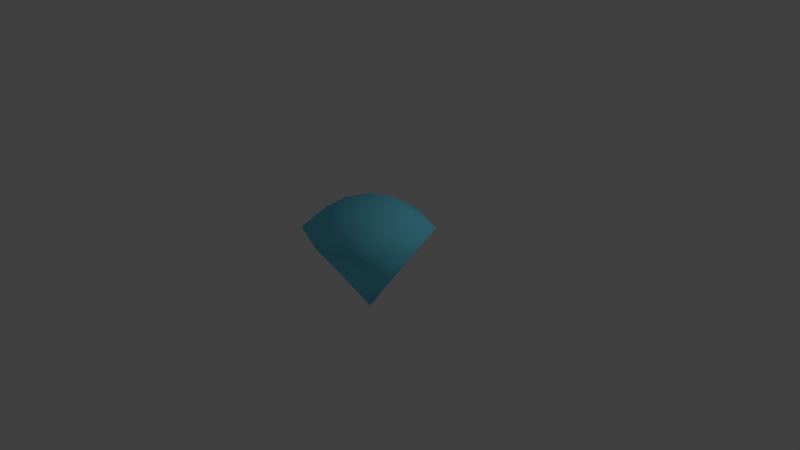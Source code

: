 # Source: diamond2.blend  (saved by Blender 2.79.0; exported with 4.5.12 LTS)
import bpy
from mathutils import Matrix  # noqa: F401  (used for matrix-valued properties, if any)

bpy.ops.wm.read_factory_settings(use_empty=True)
scene = bpy.context.scene
scene.name = 'Scene'

# ---- collections
col_collection_1 = bpy.data.collections.new('Collection 1'); scene.collection.children.link(col_collection_1)

# ---- materials (node trees are filled in below, after node groups)
mat_diamond_blue = bpy.data.materials.new('Diamond blue')
mat_diamond_blue.alpha_threshold = 0.0
mat_diamond_blue.roughness = 0.5

# ---- material node trees
mat_diamond_blue.use_nodes = True; mat_diamond_blue.node_tree.nodes.clear()
_N = mat_diamond_blue.node_tree.nodes; _L = mat_diamond_blue.node_tree.links
n0 = _N.new('ShaderNodeOutputMaterial'); n0.name = 'Material Output'; n0.location = (300, 300)
n1 = _N.new('ShaderNodeBsdfDiffuse'); n1.name = 'Diffuse BSDF'; n1.location = (10, 300)
n1.inputs[0].default_value = (0.1734, 0.757, 1.0, 1.0)
_L.new(n1.outputs[0], n0.inputs[0])
n0.is_active_output = True

# ---- world
world_world = bpy.data.worlds.new('World'); scene.world = world_world
world_world.color = (0.05088, 0.05088, 0.05088)
world_world.use_sun_shadow = False
world_world.sun_shadow_jitter_overblur = 0.0
world_world.cycles.sampling_method = 'MANUAL'

# ---- cameras
cam_camera = bpy.data.cameras.new('Camera')
cam_camera.clip_end = 100.0
cam_camera.lens = 35.0
cam_camera.sensor_width = 32.0
cam_camera.sensor_height = 18.0
cam_camera.ortho_scale = 7.314
cam_camera.dof.focus_distance = 0.0

# ---- lights
light_lamp = bpy.data.lights.new('Lamp', 'POINT')
light_lamp.transmission_factor = 0.0
light_lamp.cutoff_distance = 30.0
light_lamp.energy = 100.0
light_lamp.shadow_buffer_clip_start = 1.001
light_lamp.shadow_soft_size = 0.1
light_lamp.shadow_maximum_resolution = 0.006
light_lamp.use_absolute_resolution = True

# ---- meshes
me_plane = bpy.data.meshes.new('Plane')
me_plane.from_pydata([(-3.552e-07, 0.0, -2.288), (-5.248e-08, 0.981, 0.1683), (-0.6937, 0.6937, 0.1683), (-0.981, -4.267e-08, 0.1683), (-0.6937, -0.6937, 0.1683), (3.328e-08, -0.981, 0.1683), (0.6937, -0.6937, 0.1683), (0.981, 1.191e-08, 0.1683), (0.6937, 0.6937, 0.1683), (-0.3536, 0.3536, 0.7608), (-5.325e-08, 0.5, 0.7608), (-0.3468, 0.8373, 0.1683), (-0.5, -2.186e-08, 0.7608), (-0.8373, 0.3468, 0.1683), (-0.3536, -0.3536, 0.7608), (-0.8373, -0.3468, 0.1683), (-9.536e-09, -0.5, 0.7608), (-0.3468, -0.8373, 0.1683), (0.3536, -0.3536, 0.7608), (0.3468, -0.8373, 0.1683), (0.5, 5.962e-09, 0.7608), (0.8373, -0.3468, 0.1683), (0.3536, 0.3536, 0.7608), (0.8373, 0.3468, 0.1683), (0.3468, 0.8373, 0.1683), (-2.108e-07, 0.57, -0.834), (-0.4031, 0.4031, -0.834), (-0.57, -2.417e-08, -0.834), (-0.4031, -0.4031, -0.834), (-1.61e-07, -0.57, -0.834), (0.4031, -0.4031, -0.834), (0.57, 7.542e-09, -0.834), (0.4031, 0.4031, -0.834)], [], [(1, 25, 11), (2, 26, 13), (3, 27, 15), (4, 28, 17), (5, 29, 19), (6, 30, 21), (9, 12, 14, 16, 18, 20, 22, 10), (7, 31, 23), (8, 32, 24), (24, 25, 1), (24, 32, 25), (32, 0, 25), (10, 24, 1), (10, 22, 24), (22, 8, 24), (23, 32, 8), (23, 31, 32), (31, 0, 32), (22, 23, 8), (22, 20, 23), (20, 7, 23), (21, 31, 7), (21, 30, 31), (30, 0, 31), (20, 21, 7), (20, 18, 21), (18, 6, 21), (19, 30, 6), (19, 29, 30), (29, 0, 30), (18, 19, 6), (18, 16, 19), (16, 5, 19), (17, 29, 5), (17, 28, 29), (28, 0, 29), (16, 17, 5), (16, 14, 17), (14, 4, 17), (15, 28, 4), (15, 27, 28), (27, 0, 28), (14, 15, 4), (14, 12, 15), (12, 3, 15), (13, 27, 3), (13, 26, 27), (26, 0, 27), (12, 13, 3), (12, 9, 13), (9, 2, 13), (11, 26, 2), (11, 25, 26), (25, 0, 26), (9, 11, 2), (9, 10, 11), (10, 1, 11)])
me_plane.materials.append(mat_diamond_blue)
me_plane.use_remesh_preserve_volume = False
me_plane.use_remesh_preserve_attributes = False
me_plane.use_mirror_vertex_groups = False
me_plane.update()
me_plane.normals_split_custom_set([tuple(v) for v in zip(*[iter([3.245e-05, 0.9885, 0.1515, -1.395e-05, 0.9272, -0.3745, -0.3789, 0.9147, 0.1402, -0.6989, 0.699, 0.1515, -0.6556, 0.6556, -0.3745, -0.9147, 0.3789, 0.1402, -0.9885, 3.198e-05, 0.1515, -0.9272, -1.428e-05, -0.3745, -0.9147, -0.3789, 0.1402, -0.699, -0.6989, 0.1515, -0.6556, -0.6556, -0.3745, -0.3789, -0.9147, 0.1402, -3.222e-05, -0.9885, 0.1515, 1.401e-05, -0.9272, -0.3745, 0.3789, -0.9147, 0.1402, 0.6989, -0.699, 0.1515, 0.6556, -0.6556, -0.3745, 0.9147, -0.3789, 0.1402, -0.464, 0.464, 0.7546, -0.6562, 5.396e-05, 0.7546, -0.464, -0.464, 0.7546, -5.375e-05, -0.6562, 0.7546, 0.464, -0.464, 0.7546, 0.6562, -5.394e-05, 0.7546, 0.464, 0.464, 0.7546, 5.42e-05, 0.6562, 0.7546, 0.9885, -3.248e-05, 0.1515, 0.9272, 1.371e-05, -0.3745, 0.9147, 0.3789, 0.1402, 0.699, 0.6989, 0.1515, 0.6556, 0.6556, -0.3745, 0.3789, 0.9147, 0.1402, 0.3789, 0.9147, 0.1402, 1.356e-05, 0.9272, -0.3745, -1.846e-05, 0.9885, 0.1515, 0.3789, 0.9147, 0.1402, 0.6556, 0.6556, -0.3745, 1.386e-05, 0.9272, -0.3745, 0.6556, 0.6556, -0.3746, -6.14e-05, 2.228e-05, -1.0, -7.58e-06, 0.9272, -0.3746, -1.231e-05, 0.6562, 0.7546, 0.3789, 0.9148, 0.1402, 1.338e-05, 0.9885, 0.1515, -1.4e-05, 0.6562, 0.7546, 0.464, 0.464, 0.7546, 0.3789, 0.9148, 0.1402, 0.464, 0.464, 0.7546, 0.6989, 0.6989, 0.1515, 0.3789, 0.9147, 0.1402, 0.9148, 0.3789, 0.1402, 0.6556, 0.6556, -0.3745, 0.6989, 0.699, 0.1515, 0.9147, 0.3789, 0.1402, 0.9272, 1.353e-05, -0.3745, 0.6556, 0.6556, -0.3745, 0.9272, -7.153e-06, -0.3746, 3.844e-05, -0.0001003, -1.0, 0.6556, 0.6556, -0.3746, 0.464, 0.464, 0.7546, 0.9147, 0.3789, 0.1402, 0.699, 0.6989, 0.1515, 0.464, 0.464, 0.7546, 0.6562, -1.149e-05, 0.7546, 0.9147, 0.3789, 0.1402, 0.6562, -1.144e-05, 0.7546, 0.9885, 5.372e-06, 0.1515, 0.9148, 0.3789, 0.1402, 0.9147, -0.3789, 0.1402, 0.9272, -1.347e-05, -0.3745, 0.9885, 1.863e-05, 0.1515, 0.9147, -0.3789, 0.1402, 0.6556, -0.6556, -0.3745, 0.9272, -1.356e-05, -0.3745, 0.6556, -0.6556, -0.3746, -4.375e-05, -9.804e-05, -1.0, 0.9272, 7.415e-06, -0.3746, 0.6562, 1.258e-05, 0.7546, 0.9148, -0.3789, 0.1402, 0.9885, -1.305e-05, 0.1515, 0.6562, 1.471e-05, 0.7546, 0.464, -0.464, 0.7546, 0.9147, -0.3789, 0.1402, 0.464, -0.464, 0.7546, 0.6989, -0.6989, 0.1515, 0.9147, -0.3789, 0.1402, 0.3789, -0.9148, 0.1402, 0.6556, -0.6556, -0.3745, 0.699, -0.6989, 0.1515, 0.3789, -0.9147, 0.1402, 1.396e-05, -0.9272, -0.3745, 0.6556, -0.6556, -0.3745, -7.004e-06, -0.9272, -0.3746, 5.853e-05, 2.76e-05, -1.0, 0.6556, -0.6556, -0.3746, 0.464, -0.464, 0.7546, 0.3789, -0.9147, 0.1402, 0.6989, -0.699, 0.1515, 0.464, -0.464, 0.7546, -1.07e-05, -0.6562, 0.7546, 0.3789, -0.9147, 0.1402, -1.097e-05, -0.6562, 0.7546, 5.819e-06, -0.9885, 0.1515, 0.3789, -0.9148, 0.1402, -0.3789, -0.9147, 0.1402, -1.371e-05, -0.9272, -0.3745, 1.86e-05, -0.9885, 0.1515, -0.3789, -0.9147, 0.1402, -0.6556, -0.6556, -0.3745, -1.389e-05, -0.9272, -0.3745, -0.6556, -0.6556, -0.3746, -9.806e-05, 4.387e-05, -1.0, 7.414e-06, -0.9272, -0.3746, 1.267e-05, -0.6562, 0.7546, -0.3789, -0.9148, 0.1402, -1.314e-05, -0.9885, 0.1515, 1.449e-05, -0.6562, 0.7546, -0.464, -0.464, 0.7546, -0.3789, -0.9147, 0.1402, -0.464, -0.464, 0.7546, -0.6989, -0.6989, 0.1515, -0.3789, -0.9147, 0.1402, -0.9148, -0.3789, 0.1402, -0.6556, -0.6556, -0.3745, -0.6989, -0.699, 0.1515, -0.9147, -0.3789, 0.1402, -0.9272, -1.315e-05, -0.3745, -0.6556, -0.6556, -0.3745, -0.9272, 7.212e-06, -0.3746, -3.858e-05, 0.0001003, -1.0, -0.6556, -0.6556, -0.3746, -0.464, -0.464, 0.7546, -0.9147, -0.3789, 0.1402, -0.699, -0.6989, 0.1515, -0.464, -0.464, 0.7546, -0.6562, 1.074e-05, 0.7546, -0.9148, -0.3789, 0.1402, -0.6562, 1.159e-05, 0.7546, -0.9885, -5.32e-06, 0.1515, -0.9148, -0.3789, 0.1402, -0.9147, 0.3789, 0.1402, -0.9272, 1.404e-05, -0.3745, -0.9885, -1.813e-05, 0.1515, -0.9147, 0.3789, 0.1402, -0.6556, 0.6556, -0.3745, -0.9272, 1.302e-05, -0.3745, -0.6556, 0.6556, -0.3746, -2.215e-05, -6.114e-05, -1.0, -0.9272, -7.491e-06, -0.3746, -0.6562, -1.283e-05, 0.7546, -0.9148, 0.3789, 0.1402, -0.9885, 1.281e-05, 0.1515, -0.6562, -1.406e-05, 0.7546, -0.464, 0.464, 0.7546, -0.9148, 0.3789, 0.1402, -0.464, 0.464, 0.7546, -0.6989, 0.6989, 0.1515, -0.9147, 0.3789, 0.1402, -0.3789, 0.9148, 0.1402, -0.6556, 0.6556, -0.3745, -0.699, 0.6989, 0.1515, -0.3789, 0.9147, 0.1402, -1.371e-05, 0.9272, -0.3745, -0.6556, 0.6556, -0.3745, 7.033e-06, 0.9272, -0.3746, -5.903e-05, -2.751e-05, -1.0, -0.6556, 0.6556, -0.3746, -0.464, 0.464, 0.7546, -0.3789, 0.9147, 0.1402, -0.6989, 0.699, 0.1515, -0.464, 0.464, 0.7546, 1.119e-05, 0.6562, 0.7546, -0.3789, 0.9147, 0.1402, 1.153e-05, 0.6562, 0.7546, -5.342e-06, 0.9885, 0.1515, -0.3789, 0.9148, 0.1402])] * 3)])

# ---- objects
ob_plane = bpy.data.objects.new('Plane', me_plane)
ob_lamp = bpy.data.objects.new('Lamp', light_lamp)
ob_camera = bpy.data.objects.new('Camera', cam_camera)

# ---- transforms, parenting, visibility, modifiers, constraints
ob_plane.location = (0.0, 0.0, 0.3)
ob_plane.scale = (0.8695, 0.8695, 0.4727)
ob_plane.lineart.crease_threshold = 0.0
ob_lamp.location = (4.076, 2.894, 3.599)
ob_lamp.rotation_euler = (0.6503, 0.05522, 1.866)
ob_lamp.lock_rotations_4d = False
ob_lamp.empty_display_type = 'ARROWS'
ob_lamp.color = (0.0, 0.0, 0.0, 0.0)
ob_lamp.lineart.crease_threshold = 0.0
ob_camera.location = (7.481, -6.508, 5.344)
ob_camera.rotation_euler = (1.109, 0.0, 0.8149)
ob_camera.lock_rotations_4d = False
ob_camera.empty_display_type = 'ARROWS'
ob_camera.color = (0.0, 0.0, 0.0, 0.0)
ob_camera.display_type = 'WIRE'
ob_camera.lineart.crease_threshold = 0.0

# ---- collection membership
col_collection_1.objects.link(ob_plane)
col_collection_1.objects.link(ob_lamp)
col_collection_1.objects.link(ob_camera)

# ---- scene / render settings (as saved in the file)
scene.camera = ob_camera
scene.frame_start = 1; scene.frame_end = 250; scene.frame_set(1)
scene.render.engine = 'CYCLES'
scene.render.resolution_percentage = 50
scene.render.dither_intensity = 0.0
scene.cycles.use_denoising = False
scene.cycles.samples = 128
scene.cycles.sampling_pattern = 'TABULATED_SOBOL'
scene.cycles.use_adaptive_sampling = False
scene.cycles.use_light_tree = False
scene.cycles.blur_glossy = 0.0
scene.cycles.sample_clamp_indirect = 0.0
scene.view_settings.view_transform = 'Standard'
bpy.context.view_layer.update()
